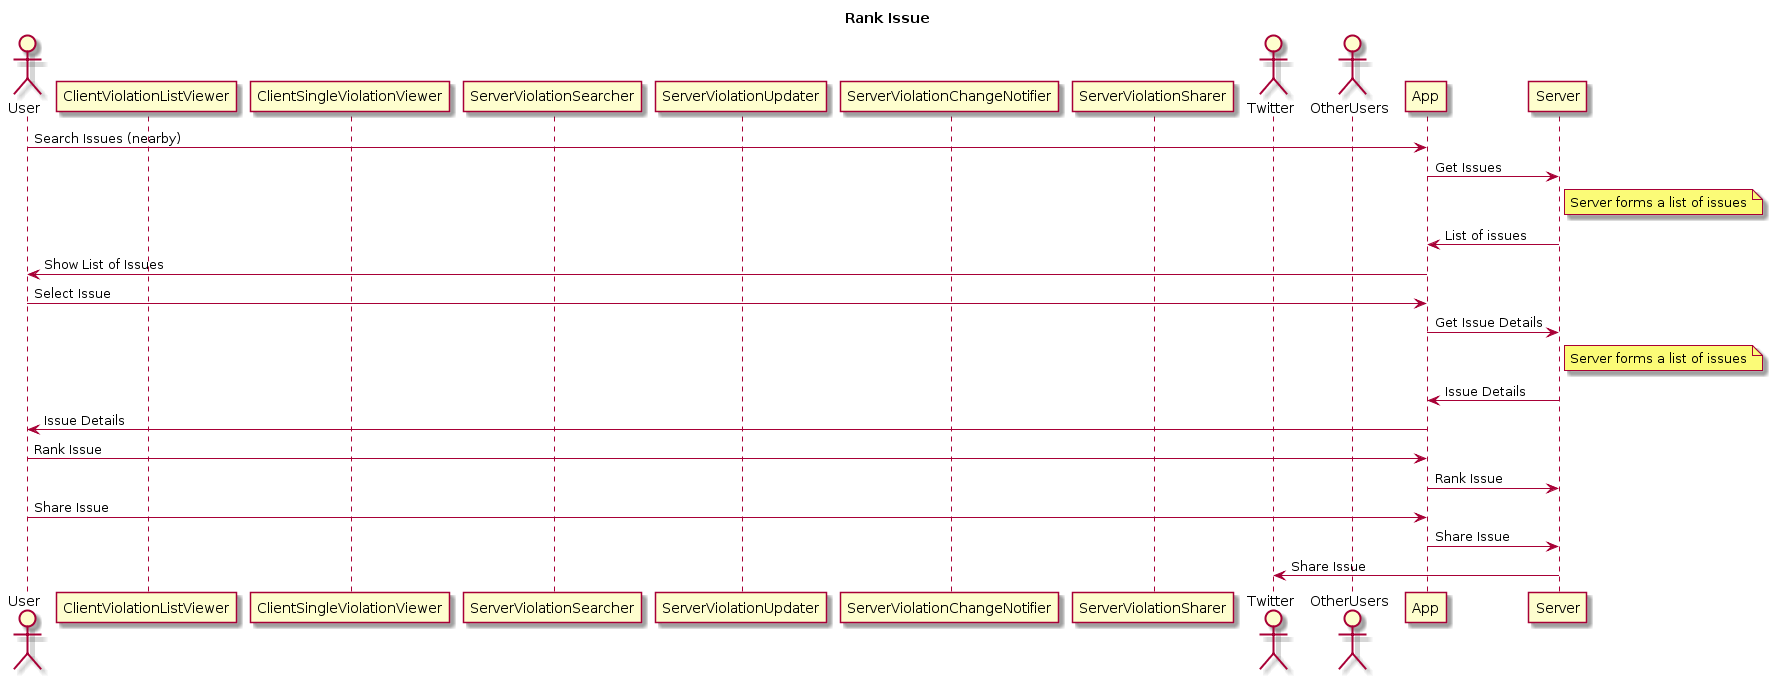

The diagram above was rendered by PlantUML. Its source (embedded in the PNG):
@startuml

title Rank Issue

actor User
participant ClientViolationListViewer
participant ClientSingleViolationViewer
participant ServerViolationSearcher
participant ServerViolationUpdater
participant ServerViolationChangeNotifier
participant ServerViolationSharer
actor Twitter
actor OtherUsers

User->App: Search Issues (nearby)
App->Server: Get Issues
note right of Server: Server forms a list of issues
Server->App: List of issues
App->User: Show List of Issues
User->App: Select Issue
App->Server: Get Issue Details
note right of Server: Server forms a list of issues
Server->App: Issue Details
App->User: Issue Details
User->App: Rank Issue
App->Server: Rank Issue
User->App: Share Issue
App->Server: Share Issue
Server->Twitter: Share Issue

@enduml